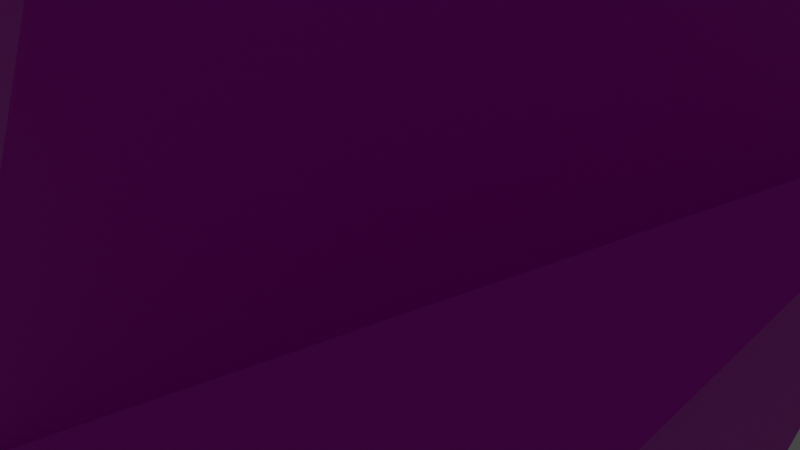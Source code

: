 # Source: rock4_circular.blend  (saved by Blender 2.93.21; exported with 4.5.12 LTS)
import bpy
from mathutils import Matrix  # noqa: F401  (used for matrix-valued properties, if any)

bpy.ops.wm.read_factory_settings(use_empty=True)
scene = bpy.context.scene
scene.name = 'Scene'

# ---- collections
col_collection = bpy.data.collections.new('Collection'); scene.collection.children.link(col_collection)

# ---- images (referenced by path relative to the original .blend; pixels are not part of the script)
import os
ASSET_DIR = os.environ.get("B2B_ASSET_DIR", "")  # directory of the original .blend (textures are referenced by path, not embedded)
HERE = os.path.dirname(os.path.abspath(__file__))  # packed textures are extracted next to this script under _unpacked/

def load_image(name, relpath, width, height, colorspace="sRGB"):
    """Load a texture the original file referenced (path relative to the .blend, or extracted next to this script)."""
    p = next((c for c in (os.path.join(HERE, relpath), os.path.join(ASSET_DIR, relpath)) if relpath and os.path.exists(c)), "")
    if p:
        img = bpy.data.images.load(p, check_existing=True)
        img.name = name
    else:  # same state as the original file: an image datablock whose file is absent (Cycles renders it pink)
        img = bpy.data.images.new(name, width, height)
        img.source = "FILE"
        img.filepath = "//" + (relpath or name)
    img.colorspace_settings.name = colorspace
    return img
img_rock4_circular_diffuse = load_image('rock4_circular.diffuse', 'texture/rock4_circular.diffuse.png', 1024, 1024, 'sRGB')
img_rock4_circular_normal = load_image('rock4_circular.normal', 'texture/rock4_circular.normal.png', 1024, 1024, 'sRGB')

# ---- materials (node trees are filled in below, after node groups)
mat_rock = bpy.data.materials.new('rock')
mat_rock.displacement_method = 'DISPLACEMENT'
mat_rock.alpha_threshold = 0.0
mat_rock.preview_render_type = 'CUBE'
mat_rock.diffuse_color = (0.04445, 0.04445, 0.04445, 1.0)
mat_rock.roughness = 0.5
mat_rock.specular_intensity = 1.0
mat_rock.line_color = (0.0, 0.0, 0.0, 1.0)

# ---- material node trees
mat_rock.use_nodes = True; mat_rock.node_tree.nodes.clear()
_N = mat_rock.node_tree.nodes; _L = mat_rock.node_tree.links
n0 = _N.new('ShaderNodeOutputMaterial'); n0.name = 'Material Output.001'; n0.location = (2126, 378)
n1 = _N.new('ShaderNodeNormalMap'); n1.name = 'Normal Map'; n1.location = (1463, -50)
n2 = _N.new('ShaderNodeBsdfPrincipled'); n2.name = 'Principled BSDF'; n2.location = (1719, 376)
n2.distribution = 'GGX'
n2.subsurface_method = 'BURLEY'
n2.inputs[3].default_value = 1.45
n2.inputs[27].default_value = (0.0, 0.0, 0.0, 1.0)
n2.inputs[28].default_value = 1.0
n3 = _N.new('ShaderNodeTexImage'); n3.name = 'Image Texture.005'; n3.location = (1395, 359)
n3.image = img_rock4_circular_diffuse
n4 = _N.new('ShaderNodeTexImage'); n4.name = 'Image Texture.006'; n4.location = (1163, -64)
n4.image = img_rock4_circular_normal
_L.new(n4.outputs[0], n1.inputs[1])
_L.new(n1.outputs[0], n2.inputs[5])
_L.new(n3.outputs[0], n2.inputs[0])
_L.new(n2.outputs[0], n0.inputs[0])
n0.is_active_output = True

# ---- world
world_world = bpy.data.worlds.new('World'); scene.world = world_world
world_world.use_nodes = True; world_world.node_tree.nodes.clear()
_N = world_world.node_tree.nodes; _L = world_world.node_tree.links
n0 = _N.new('ShaderNodeOutputWorld'); n0.name = 'World Output'; n0.location = (300, 300)
n1 = _N.new('ShaderNodeBackground'); n1.name = 'Background'; n1.location = (10, 300)
n1.inputs[0].default_value = (0.05088, 0.05088, 0.05088, 1.0)
_L.new(n1.outputs[0], n0.inputs[0])
n0.is_active_output = True
world_world.color = (0.05088, 0.05088, 0.05088)
world_world.use_sun_shadow = False
world_world.sun_shadow_jitter_overblur = 0.0

# ---- cameras
cam_camera = bpy.data.cameras.new('Camera')
cam_camera.clip_end = 100.0
cam_camera.ortho_scale = 7.314

# ---- lights
light_light = bpy.data.lights.new('Light', 'POINT')
light_light.transmission_factor = 0.0
light_light.energy = 1000.0
light_light.shadow_soft_size = 0.1
light_light.shadow_maximum_resolution = 0.006
light_light.use_absolute_resolution = True

# ---- meshes
me_cube_001 = bpy.data.meshes.new('Cube.001')
me_cube_001.from_pydata([(0.5753, 0.3295, 0.6845), (0.1992, 0.6288, -0.5485), (-0.5587, 0.5423, 0.5019), (-0.4192, -0.04286, -0.7929), (-0.4938, 0.4307, -0.4058), (-0.8935, -0.1155, -0.3066), (-0.8527, 0.1142, -0.4175), (-0.2721, 0.8269, -0.1229), (-0.8633, -0.08676, -0.02854), (-0.4271, -0.463, 0.8171), (0.6868, 0.001838, -0.8025), (0.2142, -0.1942, -0.9711), (-0.02907, -0.9715, 0.09314), (0.2279, 0.2896, 0.9625), (0.1879, -0.2124, 1.002), (0.7182, -0.05485, 0.1685), (0.3387, 0.6917, 0.4917), (0.5399, 0.542, -0.5956), (-0.03428, 0.7025, 0.8332), (-0.4596, -0.7216, -0.5405), (0.5692, -0.5674, -0.1372), (-0.06719, -0.6472, 0.9897), (0.05468, -0.9007, 0.7173), (0.7179, 0.2341, 0.3448), (-0.02212, -0.5886, -0.6999), (-0.2241, -0.8857, -0.5669), (-0.5758, 0.3051, 0.6301), (-0.708, -0.1758, 0.6684), (0.8133, -0.08576, -0.5776), (0.9103, 0.2778, -0.359)], [], [(8, 6, 5), (22, 9, 27, 8, 19, 25, 12), (23, 15, 29), (15, 28, 29), (13, 18, 26, 27, 9, 14), (6, 4, 3), (11, 3, 7, 1, 17, 10), (16, 23, 29, 17, 1, 7), (21, 22, 14), (24, 25, 19), (26, 2, 27), (13, 16, 18), (17, 29, 10), (19, 8, 5), (25, 24, 11, 10, 28, 20, 12), (0, 13, 14), (0, 23, 16), (18, 2, 26), (3, 4, 7), (4, 6, 8, 27, 2, 7), (18, 16, 7, 2), (21, 9, 22), (14, 9, 21), (16, 13, 0), (20, 28, 15, 0, 14, 22, 12), (0, 15, 23), (19, 5, 6, 3, 11, 24), (28, 10, 29)])
_uv = me_cube_001.uv_layers.new(name='UVMap')
_uv.uv.foreach_set('vector', [0.5016, 0.1055, 0.448, 0.1485, 0.4544, 0.1108, 0.5756, 0.8686, 0.6096, 0.0728, 0.585, 0.1005, 0.5016, 0.1055, 0.1932, 0.7156, 0.4562, 0.8954, 0.5098, 0.8745, 0.5596, 0.5867, 0.5256, 0.6368, 0.4445, 0.5885, 0.5256, 0.6368, 0.41, 0.6363, 0.4445, 0.5885, 0.6169, 0.3894, 0.6003, 0.2029, 0.596, 0.167, 0.585, 0.1005, 0.7893, 0.6737, 0.7218, 0.6496, 0.131, 0.6082, 0.1407, 0.5759, 0.1943, 0.6284, 0.2755, 0.6494, 0.1943, 0.6284, 0.2131, 0.5274, 0.2772, 0.5334, 0.3295, 0.5558, 0.3553, 0.6245, 0.5734, 0.4196, 0.5596, 0.5867, 0.4445, 0.5885, 0.461, 0.4741, 0.447, 0.3762, 0.4837, 0.32, 0.6086, 0.8839, 0.5756, 0.8686, 0.6214, 0.8374, 0.2457, 0.704, 0.2205, 0.7318, 0.1932, 0.7156, 0.596, 0.167, 0.5668, 0.1746, 0.585, 0.1005, 0.6169, 0.3894, 0.5734, 0.4196, 0.5951, 0.3693, 0.3751, 0.5718, 0.4445, 0.5885, 0.3553, 0.6245, 0.4482, 0.05892, 0.5016, 0.1055, 0.4544, 0.1108, 0.2205, 0.7318, 0.2457, 0.704, 0.2755, 0.6494, 0.3847, 0.8121, 0.41, 0.6363, 0.4825, 0.7518, 0.5098, 0.8745, 0.6376, 0.5743, 0.7153, 0.5884, 0.7218, 0.6496, 0.5936, 0.4591, 0.5654, 0.4789, 0.5734, 0.4196, 0.6003, 0.2029, 0.5734, 0.2297, 0.5968, 0.2064, 0.383, 0.1813, 0.4329, 0.2016, 0.4026, 0.2048, 0.4329, 0.2016, 0.448, 0.1485, 0.5016, 0.1055, 0.585, 0.1005, 0.571, 0.2393, 0.4837, 0.32, 0.5951, 0.3693, 0.5734, 0.4196, 0.4837, 0.32, 0.5848, 0.3243, 0.6086, 0.8839, 0.6131, 0.9224, 0.5756, 0.8686, 0.625, 0.8702, 0.6131, 0.9224, 0.6086, 0.8839, 0.6995, 0.5735, 0.7153, 0.5884, 0.6376, 0.5743, 0.4825, 0.7518, 0.41, 0.6363, 0.5256, 0.6368, 0.6376, 0.5743, 0.6214, 0.8374, 0.5756, 0.8686, 0.5098, 0.8745, 0.6376, 0.5743, 0.5256, 0.6368, 0.5596, 0.5867, 0.1932, 0.7156, 0.1246, 0.6345, 0.131, 0.6082, 0.1943, 0.6284, 0.2755, 0.6494, 0.2457, 0.704, 0.41, 0.6363, 0.3553, 0.6245, 0.4445, 0.5885])
_uv = me_cube_001.uv_layers.new(name='automap')
_uv.uv.foreach_set('vector', [0.4205, 0.7723, 0.4556, 0.8738, 0.4031, 0.8386, 0.7442, 0.0612, 0.9041, 0.07881, 0.991, 0.137, 0.991, 0.311, 0.7843, 0.3945, 0.7163, 0.3809, 0.7085, 0.2121, 0.03219, 0.1994, 0.09936, 0.2475, 0.008954, 0.3751, 0.09936, 0.2475, 0.1018, 0.4266, 0.008954, 0.3751, 0.6299, 0.5183, 0.6974, 0.5748, 0.5541, 0.6227, 0.4344, 0.5969, 0.3978, 0.5406, 0.5134, 0.4887, 0.04339, 0.7836, 0.04732, 0.6811, 0.1512, 0.6997, 0.2879, 0.6069, 0.1512, 0.6997, 0.008954, 0.6179, 0.1313, 0.529, 0.2049, 0.4854, 0.3294, 0.5238, 0.5634, 0.1144, 0.6906, 0.1897, 0.6655, 0.3654, 0.5426, 0.3866, 0.4736, 0.3495, 0.3921, 0.2115, 0.2988, 0.008954, 0.3479, 0.08852, 0.177, 0.01629, 0.3131, 0.7349, 0.3294, 0.8269, 0.2601, 0.8401, 0.5541, 0.6227, 0.6058, 0.663, 0.4344, 0.5969, 0.6425, 0.01034, 0.5634, 0.1144, 0.5224, 0.008954, 0.5426, 0.3866, 0.6655, 0.3654, 0.6386, 0.4627, 0.7843, 0.3945, 0.991, 0.311, 0.9745, 0.3777, 0.3742, 0.3566, 0.2893, 0.3962, 0.1797, 0.4675, 0.0935, 0.4645, 0.1018, 0.4266, 0.2313, 0.3184, 0.3742, 0.2254, 0.0209, 0.107, 0.05846, 0.01482, 0.177, 0.01629, 0.6757, 0.09755, 0.6906, 0.1897, 0.5634, 0.1144, 0.6974, 0.5748, 0.6058, 0.663, 0.5541, 0.6227, 0.1512, 0.6997, 0.04732, 0.6811, 0.008954, 0.6179, 0.5589, 0.8738, 0.4556, 0.8738, 0.4205, 0.7723, 0.4344, 0.5969, 0.6058, 0.663, 0.6767, 0.8163, 0.5224, 0.008954, 0.5634, 0.1144, 0.3921, 0.2115, 0.4335, 0.0557, 0.8245, 0.008954, 0.9041, 0.07881, 0.7442, 0.0612, 0.5134, 0.4887, 0.3978, 0.5406, 0.3921, 0.4806, 0.5634, 0.1144, 0.6425, 0.01034, 0.6757, 0.09755, 0.2313, 0.3184, 0.1018, 0.4266, 0.09936, 0.2475, 0.0209, 0.107, 0.177, 0.01629, 0.3479, 0.08852, 0.3742, 0.2254, 0.0209, 0.107, 0.09936, 0.2475, 0.03219, 0.1994, 0.2601, 0.8401, 0.07523, 0.8381, 0.04339, 0.7836, 0.1512, 0.6997, 0.2879, 0.6069, 0.3131, 0.7349, 0.6906, 0.4218, 0.6386, 0.4627, 0.6655, 0.3654])
_uv.active_render = True
me_cube_001.materials.append(mat_rock)
me_cube_001.use_remesh_preserve_volume = False
me_cube_001.use_remesh_preserve_attributes = False
me_cube_001.use_mirror_vertex_groups = False
me_cube_001.auto_texspace = False
me_cube_001.update()

# ---- objects
ob_light = bpy.data.objects.new('Light', light_light)
ob_camera = bpy.data.objects.new('Camera', cam_camera)
ob_cube = bpy.data.objects.new('Cube', me_cube_001)

# ---- transforms, parenting, visibility, modifiers, constraints
ob_light.location = (4.076, 1.005, 5.904)
ob_light.rotation_euler = (0.6503, 0.05522, 1.866)
ob_light.lock_rotations_4d = False
ob_light.empty_display_type = 'ARROWS'
ob_light.color = (0.0, 0.0, 0.0, 0.0)
ob_light.lineart.crease_threshold = 0.0
ob_camera.location = (7.359, -6.926, 4.958)
ob_camera.rotation_euler = (1.109, 0.0, 0.8149)
ob_camera.lock_rotations_4d = False
ob_camera.empty_display_type = 'ARROWS'
ob_camera.color = (0.0, 0.0, 0.0, 0.0)
ob_camera.display_type = 'WIRE'
ob_camera.lineart.crease_threshold = 0.0
ob_cube.location = (0.2915, 0.1058, 1.858)
ob_cube.rotation_euler = (3.281, 0.3426, 1.928)
ob_cube.scale = (5.426, 5.426, 5.426)
ob_cube.lock_rotations_4d = False
ob_cube.empty_display_type = 'ARROWS'
ob_cube.lineart.crease_threshold = 0.0

# ---- collection membership
col_collection.objects.link(ob_light)
col_collection.objects.link(ob_camera)
col_collection.objects.link(ob_cube)

# ---- scene / render settings (as saved in the file)
scene.camera = ob_camera
scene.frame_start = 1; scene.frame_end = 250; scene.frame_set(1)
scene.render.engine = 'CYCLES'
scene.cycles.use_denoising = False
scene.cycles.samples = 32
scene.cycles.sampling_pattern = 'TABULATED_SOBOL'
scene.cycles.use_adaptive_sampling = False
scene.cycles.use_light_tree = False
scene.cycles.bake_type = 'NORMAL'
scene.view_settings.view_transform = 'Filmic'
bpy.context.view_layer.update()
